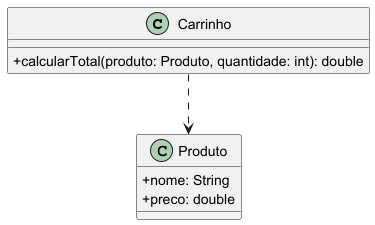

The diagram above was rendered by PlantUML. Its source (embedded in the PNG):
@startuml
'!pragma layout smetana
skinparam classAttributeIconSize 0
class Carrinho {
  +calcularTotal(produto: Produto, quantidade: int): double
}

class Produto {
  +nome: String
  +preco: double
}
Carrinho ..> Produto
@enduml